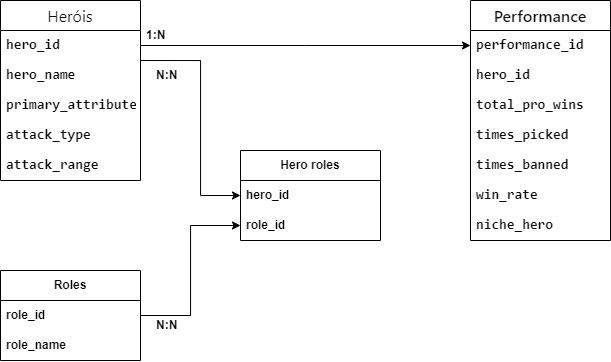

The diagram above was exported from draw.io. Its source (the exported page's mxGraphModel, read from the mxfile embedded in the PNG):
<mxGraphModel dx="1035" dy="541" grid="1" gridSize="10" guides="1" tooltips="1" connect="1" arrows="1" fold="1" page="1" pageScale="1" pageWidth="827" pageHeight="1169" math="0" shadow="0">
  <root>
    <mxCell id="0" />
    <mxCell id="1" parent="0" />
    <mxCell id="qFpqilAxc0dEP2LkAuMd-1" value="&lt;span style=&quot;color: rgb(13, 13, 13); font-family: Söhne, ui-sans-serif, system-ui, -apple-system, &amp;quot;Segoe UI&amp;quot;, Roboto, Ubuntu, Cantarell, &amp;quot;Noto Sans&amp;quot;, sans-serif, &amp;quot;Helvetica Neue&amp;quot;, Arial, &amp;quot;Apple Color Emoji&amp;quot;, &amp;quot;Segoe UI Emoji&amp;quot;, &amp;quot;Segoe UI Symbol&amp;quot;, &amp;quot;Noto Color Emoji&amp;quot;; font-size: 16px; text-align: left; white-space-collapse: preserve; background-color: rgb(255, 255, 255);&quot;&gt;Heróis&lt;/span&gt;" style="swimlane;fontStyle=0;childLayout=stackLayout;horizontal=1;startSize=30;horizontalStack=0;resizeParent=1;resizeParentMax=0;resizeLast=0;collapsible=1;marginBottom=0;whiteSpace=wrap;html=1;" vertex="1" parent="1">
      <mxGeometry x="220" y="140" width="140" height="180" as="geometry">
        <mxRectangle x="220" y="140" width="90" height="30" as="alternateBounds" />
      </mxGeometry>
    </mxCell>
    <mxCell id="qFpqilAxc0dEP2LkAuMd-2" value="&lt;span style=&quot;color: rgb(13, 13, 13); font-family: &amp;quot;Söhne Mono&amp;quot;, Monaco, &amp;quot;Andale Mono&amp;quot;, &amp;quot;Ubuntu Mono&amp;quot;, monospace; font-size: 14px; font-weight: 600; white-space-collapse: preserve; background-color: rgb(255, 255, 255);&quot;&gt;hero_id&lt;/span&gt;" style="text;strokeColor=none;fillColor=none;align=left;verticalAlign=middle;spacingLeft=4;spacingRight=4;overflow=hidden;points=[[0,0.5],[1,0.5]];portConstraint=eastwest;rotatable=0;whiteSpace=wrap;html=1;" vertex="1" parent="qFpqilAxc0dEP2LkAuMd-1">
      <mxGeometry y="30" width="140" height="30" as="geometry" />
    </mxCell>
    <mxCell id="qFpqilAxc0dEP2LkAuMd-3" value="&lt;span style=&quot;color: rgb(13, 13, 13); font-family: &amp;quot;Söhne Mono&amp;quot;, Monaco, &amp;quot;Andale Mono&amp;quot;, &amp;quot;Ubuntu Mono&amp;quot;, monospace; font-size: 14px; font-weight: 600; white-space-collapse: preserve; background-color: rgb(255, 255, 255);&quot;&gt;hero_name&lt;/span&gt;" style="text;strokeColor=none;fillColor=none;align=left;verticalAlign=middle;spacingLeft=4;spacingRight=4;overflow=hidden;points=[[0,0.5],[1,0.5]];portConstraint=eastwest;rotatable=0;whiteSpace=wrap;html=1;" vertex="1" parent="qFpqilAxc0dEP2LkAuMd-1">
      <mxGeometry y="60" width="140" height="30" as="geometry" />
    </mxCell>
    <mxCell id="qFpqilAxc0dEP2LkAuMd-4" value="&lt;span style=&quot;color: rgb(13, 13, 13); font-family: &amp;quot;Söhne Mono&amp;quot;, Monaco, &amp;quot;Andale Mono&amp;quot;, &amp;quot;Ubuntu Mono&amp;quot;, monospace; font-size: 14px; font-weight: 600; white-space-collapse: preserve; background-color: rgb(255, 255, 255);&quot;&gt;primary_attribute&lt;/span&gt;" style="text;strokeColor=none;fillColor=none;align=left;verticalAlign=middle;spacingLeft=4;spacingRight=4;overflow=hidden;points=[[0,0.5],[1,0.5]];portConstraint=eastwest;rotatable=0;whiteSpace=wrap;html=1;" vertex="1" parent="qFpqilAxc0dEP2LkAuMd-1">
      <mxGeometry y="90" width="140" height="30" as="geometry" />
    </mxCell>
    <mxCell id="qFpqilAxc0dEP2LkAuMd-5" value="&lt;span style=&quot;color: rgb(13, 13, 13); font-family: &amp;quot;Söhne Mono&amp;quot;, Monaco, &amp;quot;Andale Mono&amp;quot;, &amp;quot;Ubuntu Mono&amp;quot;, monospace; font-size: 14px; font-weight: 600; white-space-collapse: preserve; background-color: rgb(255, 255, 255);&quot;&gt;attack_type&lt;/span&gt;" style="text;strokeColor=none;fillColor=none;align=left;verticalAlign=middle;spacingLeft=4;spacingRight=4;overflow=hidden;points=[[0,0.5],[1,0.5]];portConstraint=eastwest;rotatable=0;whiteSpace=wrap;html=1;" vertex="1" parent="qFpqilAxc0dEP2LkAuMd-1">
      <mxGeometry y="120" width="140" height="30" as="geometry" />
    </mxCell>
    <mxCell id="qFpqilAxc0dEP2LkAuMd-6" value="&lt;span style=&quot;color: rgb(13, 13, 13); font-family: &amp;quot;Söhne Mono&amp;quot;, Monaco, &amp;quot;Andale Mono&amp;quot;, &amp;quot;Ubuntu Mono&amp;quot;, monospace; font-size: 14px; font-weight: 600; white-space-collapse: preserve; background-color: rgb(255, 255, 255);&quot;&gt;attack_range&lt;/span&gt;" style="text;strokeColor=none;fillColor=none;align=left;verticalAlign=middle;spacingLeft=4;spacingRight=4;overflow=hidden;points=[[0,0.5],[1,0.5]];portConstraint=eastwest;rotatable=0;whiteSpace=wrap;html=1;" vertex="1" parent="qFpqilAxc0dEP2LkAuMd-1">
      <mxGeometry y="150" width="140" height="30" as="geometry" />
    </mxCell>
    <mxCell id="qFpqilAxc0dEP2LkAuMd-8" value="&lt;span style=&quot;border: 0px solid rgb(227, 227, 227); box-sizing: border-box; --tw-border-spacing-x: 0; --tw-border-spacing-y: 0; --tw-translate-x: 0; --tw-translate-y: 0; --tw-rotate: 0; --tw-skew-x: 0; --tw-skew-y: 0; --tw-scale-x: 1; --tw-scale-y: 1; --tw-pan-x: ; --tw-pan-y: ; --tw-pinch-zoom: ; --tw-scroll-snap-strictness: proximity; --tw-gradient-from-position: ; --tw-gradient-via-position: ; --tw-gradient-to-position: ; --tw-ordinal: ; --tw-slashed-zero: ; --tw-numeric-figure: ; --tw-numeric-spacing: ; --tw-numeric-fraction: ; --tw-ring-inset: ; --tw-ring-offset-width: 0px; --tw-ring-offset-color: #fff; --tw-ring-color: rgba(69,89,164,.5); --tw-ring-offset-shadow: 0 0 transparent; --tw-ring-shadow: 0 0 transparent; --tw-shadow: 0 0 transparent; --tw-shadow-colored: 0 0 transparent; --tw-blur: ; --tw-brightness: ; --tw-contrast: ; --tw-grayscale: ; --tw-hue-rotate: ; --tw-invert: ; --tw-saturate: ; --tw-sepia: ; --tw-drop-shadow: ; --tw-backdrop-blur: ; --tw-backdrop-brightness: ; --tw-backdrop-contrast: ; --tw-backdrop-grayscale: ; --tw-backdrop-hue-rotate: ; --tw-backdrop-invert: ; --tw-backdrop-opacity: ; --tw-backdrop-saturate: ; --tw-backdrop-sepia: ; --tw-contain-size: ; --tw-contain-layout: ; --tw-contain-paint: ; --tw-contain-style: ; font-weight: 600; color: rgb(13, 13, 13); font-family: Söhne, ui-sans-serif, system-ui, -apple-system, &amp;quot;Segoe UI&amp;quot;, Roboto, Ubuntu, Cantarell, &amp;quot;Noto Sans&amp;quot;, sans-serif, &amp;quot;Helvetica Neue&amp;quot;, Arial, &amp;quot;Apple Color Emoji&amp;quot;, &amp;quot;Segoe UI Emoji&amp;quot;, &amp;quot;Segoe UI Symbol&amp;quot;, &amp;quot;Noto Color Emoji&amp;quot;; font-size: 16px; text-align: left; white-space-collapse: preserve; background-color: rgb(255, 255, 255);&quot;&gt;Performance&lt;/span&gt;" style="swimlane;fontStyle=0;childLayout=stackLayout;horizontal=1;startSize=30;horizontalStack=0;resizeParent=1;resizeParentMax=0;resizeLast=0;collapsible=1;marginBottom=0;whiteSpace=wrap;html=1;" vertex="1" parent="1">
      <mxGeometry x="690" y="140" width="140" height="240" as="geometry" />
    </mxCell>
    <mxCell id="qFpqilAxc0dEP2LkAuMd-9" value="&lt;span style=&quot;color: rgb(13, 13, 13); font-family: &amp;quot;Söhne Mono&amp;quot;, Monaco, &amp;quot;Andale Mono&amp;quot;, &amp;quot;Ubuntu Mono&amp;quot;, monospace; font-size: 14px; font-weight: 600; white-space-collapse: preserve; background-color: rgb(255, 255, 255);&quot;&gt;performance_id&lt;/span&gt;" style="text;strokeColor=none;fillColor=none;align=left;verticalAlign=middle;spacingLeft=4;spacingRight=4;overflow=hidden;points=[[0,0.5],[1,0.5]];portConstraint=eastwest;rotatable=0;whiteSpace=wrap;html=1;" vertex="1" parent="qFpqilAxc0dEP2LkAuMd-8">
      <mxGeometry y="30" width="140" height="30" as="geometry" />
    </mxCell>
    <mxCell id="qFpqilAxc0dEP2LkAuMd-10" value="&lt;span style=&quot;color: rgb(13, 13, 13); font-family: &amp;quot;Söhne Mono&amp;quot;, Monaco, &amp;quot;Andale Mono&amp;quot;, &amp;quot;Ubuntu Mono&amp;quot;, monospace; font-size: 14px; font-weight: 600; white-space-collapse: preserve; background-color: rgb(255, 255, 255);&quot;&gt;hero_id&lt;/span&gt;" style="text;strokeColor=none;fillColor=none;align=left;verticalAlign=middle;spacingLeft=4;spacingRight=4;overflow=hidden;points=[[0,0.5],[1,0.5]];portConstraint=eastwest;rotatable=0;whiteSpace=wrap;html=1;" vertex="1" parent="qFpqilAxc0dEP2LkAuMd-8">
      <mxGeometry y="60" width="140" height="30" as="geometry" />
    </mxCell>
    <mxCell id="qFpqilAxc0dEP2LkAuMd-11" value="&lt;span style=&quot;color: rgb(13, 13, 13); font-family: &amp;quot;Söhne Mono&amp;quot;, Monaco, &amp;quot;Andale Mono&amp;quot;, &amp;quot;Ubuntu Mono&amp;quot;, monospace; font-size: 14px; font-weight: 600; white-space-collapse: preserve; background-color: rgb(255, 255, 255);&quot;&gt;total_pro_wins&lt;/span&gt;" style="text;strokeColor=none;fillColor=none;align=left;verticalAlign=middle;spacingLeft=4;spacingRight=4;overflow=hidden;points=[[0,0.5],[1,0.5]];portConstraint=eastwest;rotatable=0;whiteSpace=wrap;html=1;" vertex="1" parent="qFpqilAxc0dEP2LkAuMd-8">
      <mxGeometry y="90" width="140" height="30" as="geometry" />
    </mxCell>
    <mxCell id="qFpqilAxc0dEP2LkAuMd-20" value="&lt;span style=&quot;color: rgb(13, 13, 13); font-family: &amp;quot;Söhne Mono&amp;quot;, Monaco, &amp;quot;Andale Mono&amp;quot;, &amp;quot;Ubuntu Mono&amp;quot;, monospace; font-size: 14px; font-weight: 600; white-space-collapse: preserve; background-color: rgb(255, 255, 255);&quot;&gt;times_picked&lt;/span&gt;" style="text;strokeColor=none;fillColor=none;align=left;verticalAlign=middle;spacingLeft=4;spacingRight=4;overflow=hidden;points=[[0,0.5],[1,0.5]];portConstraint=eastwest;rotatable=0;whiteSpace=wrap;html=1;" vertex="1" parent="qFpqilAxc0dEP2LkAuMd-8">
      <mxGeometry y="120" width="140" height="30" as="geometry" />
    </mxCell>
    <mxCell id="qFpqilAxc0dEP2LkAuMd-21" value="&lt;span style=&quot;color: rgb(13, 13, 13); font-family: &amp;quot;Söhne Mono&amp;quot;, Monaco, &amp;quot;Andale Mono&amp;quot;, &amp;quot;Ubuntu Mono&amp;quot;, monospace; font-size: 14px; font-weight: 600; white-space-collapse: preserve; background-color: rgb(255, 255, 255);&quot;&gt;times_banned&lt;/span&gt;" style="text;strokeColor=none;fillColor=none;align=left;verticalAlign=middle;spacingLeft=4;spacingRight=4;overflow=hidden;points=[[0,0.5],[1,0.5]];portConstraint=eastwest;rotatable=0;whiteSpace=wrap;html=1;" vertex="1" parent="qFpqilAxc0dEP2LkAuMd-8">
      <mxGeometry y="150" width="140" height="30" as="geometry" />
    </mxCell>
    <mxCell id="qFpqilAxc0dEP2LkAuMd-22" value="&lt;span style=&quot;color: rgb(13, 13, 13); font-family: &amp;quot;Söhne Mono&amp;quot;, Monaco, &amp;quot;Andale Mono&amp;quot;, &amp;quot;Ubuntu Mono&amp;quot;, monospace; font-size: 14px; font-weight: 600; white-space-collapse: preserve; background-color: rgb(255, 255, 255);&quot;&gt;win_rate&lt;/span&gt;" style="text;strokeColor=none;fillColor=none;align=left;verticalAlign=middle;spacingLeft=4;spacingRight=4;overflow=hidden;points=[[0,0.5],[1,0.5]];portConstraint=eastwest;rotatable=0;whiteSpace=wrap;html=1;" vertex="1" parent="qFpqilAxc0dEP2LkAuMd-8">
      <mxGeometry y="180" width="140" height="30" as="geometry" />
    </mxCell>
    <mxCell id="qFpqilAxc0dEP2LkAuMd-23" value="&lt;span style=&quot;color: rgb(13, 13, 13); font-family: &amp;quot;Söhne Mono&amp;quot;, Monaco, &amp;quot;Andale Mono&amp;quot;, &amp;quot;Ubuntu Mono&amp;quot;, monospace; font-size: 14px; font-weight: 600; white-space-collapse: preserve; background-color: rgb(255, 255, 255);&quot;&gt;niche_hero&lt;/span&gt;" style="text;strokeColor=none;fillColor=none;align=left;verticalAlign=middle;spacingLeft=4;spacingRight=4;overflow=hidden;points=[[0,0.5],[1,0.5]];portConstraint=eastwest;rotatable=0;whiteSpace=wrap;html=1;" vertex="1" parent="qFpqilAxc0dEP2LkAuMd-8">
      <mxGeometry y="210" width="140" height="30" as="geometry" />
    </mxCell>
    <mxCell id="qFpqilAxc0dEP2LkAuMd-25" style="edgeStyle=orthogonalEdgeStyle;rounded=0;orthogonalLoop=1;jettySize=auto;html=1;exitX=1;exitY=0.5;exitDx=0;exitDy=0;endArrow=classic;endFill=1;" edge="1" parent="1" source="qFpqilAxc0dEP2LkAuMd-2">
      <mxGeometry relative="1" as="geometry">
        <mxPoint x="690" y="185" as="targetPoint" />
      </mxGeometry>
    </mxCell>
    <mxCell id="qFpqilAxc0dEP2LkAuMd-54" value="&lt;b&gt;Roles&lt;/b&gt;" style="swimlane;fontStyle=0;childLayout=stackLayout;horizontal=1;startSize=30;horizontalStack=0;resizeParent=1;resizeParentMax=0;resizeLast=0;collapsible=1;marginBottom=0;whiteSpace=wrap;html=1;" vertex="1" parent="1">
      <mxGeometry x="220" y="410" width="140" height="90" as="geometry" />
    </mxCell>
    <mxCell id="qFpqilAxc0dEP2LkAuMd-56" value="&lt;b&gt;role_id&amp;nbsp;&lt;/b&gt;" style="text;strokeColor=none;fillColor=none;align=left;verticalAlign=middle;spacingLeft=4;spacingRight=4;overflow=hidden;points=[[0,0.5],[1,0.5]];portConstraint=eastwest;rotatable=0;whiteSpace=wrap;html=1;" vertex="1" parent="qFpqilAxc0dEP2LkAuMd-54">
      <mxGeometry y="30" width="140" height="30" as="geometry" />
    </mxCell>
    <mxCell id="qFpqilAxc0dEP2LkAuMd-65" value="&lt;b&gt;role_name&amp;nbsp;&lt;/b&gt;" style="text;strokeColor=none;fillColor=none;align=left;verticalAlign=middle;spacingLeft=4;spacingRight=4;overflow=hidden;points=[[0,0.5],[1,0.5]];portConstraint=eastwest;rotatable=0;whiteSpace=wrap;html=1;" vertex="1" parent="qFpqilAxc0dEP2LkAuMd-54">
      <mxGeometry y="60" width="140" height="30" as="geometry" />
    </mxCell>
    <mxCell id="qFpqilAxc0dEP2LkAuMd-61" value="&lt;b&gt;Hero roles&lt;/b&gt;" style="swimlane;fontStyle=0;childLayout=stackLayout;horizontal=1;startSize=30;horizontalStack=0;resizeParent=1;resizeParentMax=0;resizeLast=0;collapsible=1;marginBottom=0;whiteSpace=wrap;html=1;" vertex="1" parent="1">
      <mxGeometry x="460" y="290" width="140" height="90" as="geometry" />
    </mxCell>
    <mxCell id="qFpqilAxc0dEP2LkAuMd-63" value="&lt;b&gt;hero_id&amp;nbsp;&lt;/b&gt;" style="text;strokeColor=none;fillColor=none;align=left;verticalAlign=middle;spacingLeft=4;spacingRight=4;overflow=hidden;points=[[0,0.5],[1,0.5]];portConstraint=eastwest;rotatable=0;whiteSpace=wrap;html=1;" vertex="1" parent="qFpqilAxc0dEP2LkAuMd-61">
      <mxGeometry y="30" width="140" height="30" as="geometry" />
    </mxCell>
    <mxCell id="qFpqilAxc0dEP2LkAuMd-64" value="&lt;b&gt;role_id&lt;/b&gt;" style="text;strokeColor=none;fillColor=none;align=left;verticalAlign=middle;spacingLeft=4;spacingRight=4;overflow=hidden;points=[[0,0.5],[1,0.5]];portConstraint=eastwest;rotatable=0;whiteSpace=wrap;html=1;" vertex="1" parent="qFpqilAxc0dEP2LkAuMd-61">
      <mxGeometry y="60" width="140" height="30" as="geometry" />
    </mxCell>
    <mxCell id="qFpqilAxc0dEP2LkAuMd-66" style="edgeStyle=orthogonalEdgeStyle;rounded=0;orthogonalLoop=1;jettySize=auto;html=1;entryX=0;entryY=0.5;entryDx=0;entryDy=0;exitX=1;exitY=1;exitDx=0;exitDy=0;exitPerimeter=0;endArrow=classic;endFill=1;" edge="1" parent="1" source="qFpqilAxc0dEP2LkAuMd-2" target="qFpqilAxc0dEP2LkAuMd-63">
      <mxGeometry relative="1" as="geometry">
        <mxPoint x="370" y="240" as="sourcePoint" />
        <Array as="points">
          <mxPoint x="420" y="200" />
          <mxPoint x="420" y="335" />
        </Array>
      </mxGeometry>
    </mxCell>
    <mxCell id="qFpqilAxc0dEP2LkAuMd-67" style="edgeStyle=orthogonalEdgeStyle;rounded=0;orthogonalLoop=1;jettySize=auto;html=1;exitX=1;exitY=0.5;exitDx=0;exitDy=0;entryX=0;entryY=0.5;entryDx=0;entryDy=0;endArrow=classic;endFill=1;" edge="1" parent="1" source="qFpqilAxc0dEP2LkAuMd-56" target="qFpqilAxc0dEP2LkAuMd-64">
      <mxGeometry relative="1" as="geometry" />
    </mxCell>
    <mxCell id="qFpqilAxc0dEP2LkAuMd-72" value="&lt;b&gt;1:N&lt;/b&gt;" style="text;strokeColor=none;fillColor=none;align=left;verticalAlign=middle;spacingLeft=4;spacingRight=4;overflow=hidden;points=[[0,0.5],[1,0.5]];portConstraint=eastwest;rotatable=0;whiteSpace=wrap;html=1;" vertex="1" parent="1">
      <mxGeometry x="360" y="160" width="140" height="30" as="geometry" />
    </mxCell>
    <mxCell id="qFpqilAxc0dEP2LkAuMd-73" value="&lt;b&gt;N:N&lt;/b&gt;" style="text;strokeColor=none;fillColor=none;align=left;verticalAlign=middle;spacingLeft=4;spacingRight=4;overflow=hidden;points=[[0,0.5],[1,0.5]];portConstraint=eastwest;rotatable=0;whiteSpace=wrap;html=1;" vertex="1" parent="1">
      <mxGeometry x="370" y="200" width="140" height="30" as="geometry" />
    </mxCell>
    <mxCell id="qFpqilAxc0dEP2LkAuMd-74" value="&lt;b&gt;N:N&lt;/b&gt;" style="text;strokeColor=none;fillColor=none;align=left;verticalAlign=middle;spacingLeft=4;spacingRight=4;overflow=hidden;points=[[0,0.5],[1,0.5]];portConstraint=eastwest;rotatable=0;whiteSpace=wrap;html=1;" vertex="1" parent="1">
      <mxGeometry x="370" y="450" width="140" height="30" as="geometry" />
    </mxCell>
  </root>
</mxGraphModel>